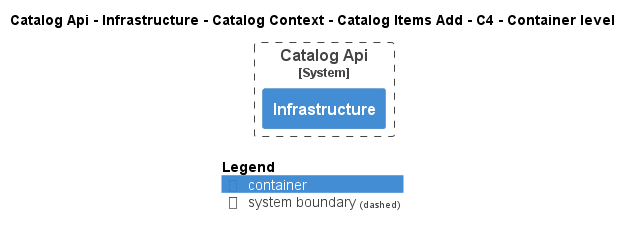

The diagram above was rendered by PlantUML. Its source (embedded in the PNG):
@startuml
!pragma layout smetana
!include ..\..\..\..\..\..\..\..\..\..\..\.c4s\C4_Container.puml

AddElementTag("c4interflow:lifecycle:new", $bgColor=green, $fontColor=#ffffff, $borderColor=green, $shadowing="False")
AddElementTag("c4interflow:lifecycle:changed", $bgColor=orange, $fontColor=#ffffff, $borderColor=orange, $shadowing="False")
AddElementTag("c4interflow:lifecycle:removed", $bgColor=red, $fontColor=#ffffff, $borderColor=red, $shadowing="False")

AddRelTag("c4interflow:lifecycle:new", $textColor=green, $lineColor=green)
AddRelTag("c4interflow:lifecycle:changed", $textColor=orange, $lineColor=orange)
AddRelTag("c4interflow:lifecycle:removed", $textColor=red, $lineColor=red)

SHOW_PERSON_PORTRAIT()
LAYOUT_TOP_DOWN()

skinparam linetype polyline

title Catalog Api - Infrastructure - Catalog Context - Catalog Items Add - C4 - Container level


System_Boundary(dotnet.eShop.Architecture.SoftwareSystems.CatalogApi, "Catalog Api") {
    Container(dotnet.eShop.Architecture.SoftwareSystems.CatalogApi.Containers.Infrastructure, "Infrastructure", "", "")
}



SHOW_LEGEND()
@enduml